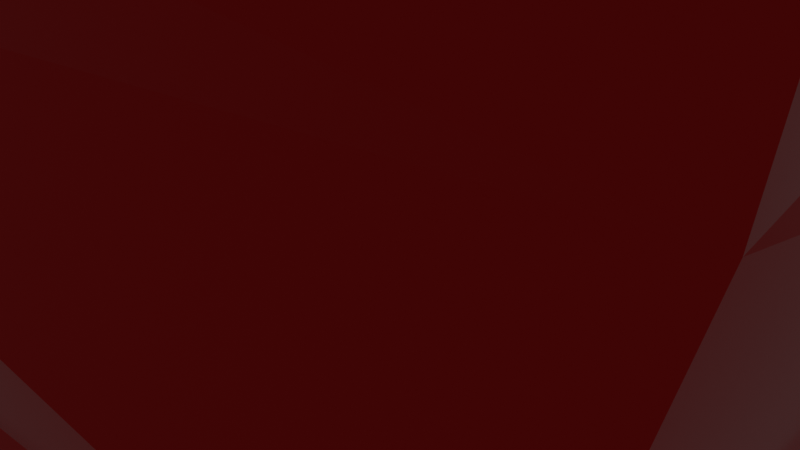 # Source: shaderpad.blend  (saved by Blender 3.3.6; exported with 4.5.12 LTS)
import bpy
from mathutils import Matrix  # noqa: F401  (used for matrix-valued properties, if any)

bpy.ops.wm.read_factory_settings(use_empty=True)
scene = bpy.context.scene
scene.name = 'Scene'

# ---- collections
col_collection = bpy.data.collections.new('Collection'); scene.collection.children.link(col_collection)

# ---- materials (node trees are filled in below, after node groups)
mat_material = bpy.data.materials.new('Material')
mat_material.use_transparent_shadow = False

# ---- material node trees
mat_material.use_nodes = True; mat_material.node_tree.nodes.clear()
_N = mat_material.node_tree.nodes; _L = mat_material.node_tree.links
n0 = _N.new('ShaderNodeOutputMaterial'); n0.name = 'Material Output'; n0.location = (300, 300)
n1 = _N.new('ShaderNodeBsdfPrincipled'); n1.name = 'Principled BSDF'; n1.location = (10, 300)
n1.distribution = 'GGX'
n1.subsurface_method = 'RANDOM_WALK_SKIN'
n1.inputs[0].default_value = (0.8, 0.01239, 0.01157, 1.0)
n1.inputs[1].default_value = 0.67
n1.inputs[2].default_value = 0.1
n1.inputs[3].default_value = 1.45
n1.inputs[27].default_value = (0.0, 0.0, 0.0, 1.0)
n1.inputs[28].default_value = 1.0
_L.new(n1.outputs[0], n0.inputs[0])
n0.is_active_output = True

# ---- world
world_world = bpy.data.worlds.new('World'); scene.world = world_world
world_world.use_nodes = True; world_world.node_tree.nodes.clear()
_N = world_world.node_tree.nodes; _L = world_world.node_tree.links
n0 = _N.new('ShaderNodeOutputWorld'); n0.name = 'World Output'; n0.location = (300, 300)
n1 = _N.new('ShaderNodeBackground'); n1.name = 'Background'; n1.location = (10, 300)
n1.inputs[0].default_value = (0.05088, 0.05088, 0.05088, 1.0)
_L.new(n1.outputs[0], n0.inputs[0])
n0.is_active_output = True
world_world.color = (0.05088, 0.05088, 0.05088)
world_world.use_sun_shadow = False
world_world.sun_shadow_jitter_overblur = 0.0

# ---- cameras
cam_camera = bpy.data.cameras.new('Camera')
cam_camera.clip_end = 100.0
cam_camera.ortho_scale = 7.314

# ---- lights
light_light = bpy.data.lights.new('Light', 'POINT')
light_light.transmission_factor = 0.0
light_light.energy = 1000.0
light_light.shadow_soft_size = 0.1
light_light.shadow_maximum_resolution = 0.006
light_light.use_absolute_resolution = True

# ---- meshes
me_cube_001 = bpy.data.meshes.new('Cube.001')
me_cube_001.from_pydata([(-1.0, -1.0, -1.0), (-1.0, -1.0, 5.092), (-1.0, 1.0, -1.0), (-1.0, 1.0, 5.092), (1.0, -1.0, -1.0), (1.0, -1.0, 5.092), (1.0, 1.0, -1.0), (1.0, 1.0, 5.092), (-1.0, -1.0, -0.6495), (-1.0, -1.0, -0.2144), (-1.0, -1.0, 0.2207), (-1.0, -1.0, 0.6558), (-1.0, -1.0, 1.091), (-1.0, -1.0, 1.526), (-1.0, -1.0, 1.961), (-1.0, -1.0, 2.396), (-1.0, -1.0, 2.831), (-1.0, -1.0, 3.266), (-1.0, -1.0, 3.702), (-1.0, -1.0, 4.137), (-1.0, -1.0, 4.572), (-1.0, 1.0, 4.572), (-1.0, 1.0, 4.137), (-1.0, 1.0, 3.702), (-1.0, 1.0, 3.266), (-1.0, 1.0, 2.831), (-1.0, 1.0, 2.396), (-1.0, 1.0, 1.961), (-1.0, 1.0, 1.526), (-1.0, 1.0, 1.091), (-1.0, 1.0, 0.6558), (-1.0, 1.0, 0.2207), (-1.0, 1.0, -0.2144), (-1.0, 1.0, -0.6495), (1.0, 1.0, 4.572), (1.0, 1.0, 4.137), (1.0, 1.0, 3.702), (1.0, 1.0, 3.266), (1.0, 1.0, 2.831), (1.0, 1.0, 2.396), (1.0, 1.0, 1.961), (1.0, 1.0, 1.526), (1.0, 1.0, 1.091), (1.0, 1.0, 0.6558), (1.0, 1.0, 0.2207), (1.0, 1.0, -0.2144), (1.0, 1.0, -0.6495), (1.0, -1.0, 4.572), (1.0, -1.0, 4.137), (1.0, -1.0, 3.702), (1.0, -1.0, 3.266), (1.0, -1.0, 2.831), (1.0, -1.0, 2.396), (1.0, -1.0, 1.961), (1.0, -1.0, 1.526), (1.0, -1.0, 1.091), (1.0, -1.0, 0.6558), (1.0, -1.0, 0.2207), (1.0, -1.0, -0.2144), (1.0, -1.0, -0.6495)], [], [(20, 1, 3, 21), (21, 3, 7, 34), (34, 7, 5, 47), (47, 5, 1, 20), (2, 6, 4, 0), (7, 3, 1, 5), (4, 59, 8, 0), (59, 58, 9, 8), (58, 57, 10, 9), (57, 56, 11, 10), (56, 55, 12, 11), (55, 54, 13, 12), (54, 53, 14, 13), (53, 52, 15, 14), (52, 51, 16, 15), (51, 50, 17, 16), (50, 49, 18, 17), (49, 48, 19, 18), (48, 47, 20, 19), (6, 46, 59, 4), (46, 45, 58, 59), (45, 44, 57, 58), (44, 43, 56, 57), (43, 42, 55, 56), (42, 41, 54, 55), (41, 40, 53, 54), (40, 39, 52, 53), (39, 38, 51, 52), (38, 37, 50, 51), (37, 36, 49, 50), (36, 35, 48, 49), (35, 34, 47, 48), (2, 33, 46, 6), (33, 32, 45, 46), (32, 31, 44, 45), (31, 30, 43, 44), (30, 29, 42, 43), (29, 28, 41, 42), (28, 27, 40, 41), (27, 26, 39, 40), (26, 25, 38, 39), (25, 24, 37, 38), (24, 23, 36, 37), (23, 22, 35, 36), (22, 21, 34, 35), (0, 8, 33, 2), (8, 9, 32, 33), (9, 10, 31, 32), (10, 11, 30, 31), (11, 12, 29, 30), (12, 13, 28, 29), (13, 14, 27, 28), (14, 15, 26, 27), (15, 16, 25, 26), (16, 17, 24, 25), (17, 18, 23, 24), (18, 19, 22, 23), (19, 20, 21, 22)])
_uv = me_cube_001.uv_layers.new(name='UVMap')
_uv.uv.foreach_set('vector', [0.6037, 0.0, 0.625, 0.0, 0.625, 0.25, 0.6037, 0.25, 0.6037, 0.25, 0.625, 0.25, 0.625, 0.5, 0.6037, 0.5, 0.6037, 0.5, 0.625, 0.5, 0.625, 0.75, 0.6037, 0.75, 0.6037, 0.75, 0.625, 0.75, 0.625, 1.0, 0.6037, 1.0, 0.125, 0.5, 0.375, 0.5, 0.375, 0.75, 0.125, 0.75, 0.625, 0.5, 0.875, 0.5, 0.875, 0.75, 0.625, 0.75, 0.375, 0.75, 0.3894, 0.75, 0.3894, 1.0, 0.375, 1.0, 0.3894, 0.75, 0.4072, 0.75, 0.4072, 1.0, 0.3894, 1.0, 0.4072, 0.75, 0.4251, 0.75, 0.4251, 1.0, 0.4072, 1.0, 0.4251, 0.75, 0.443, 0.75, 0.443, 1.0, 0.4251, 1.0, 0.443, 0.75, 0.4608, 0.75, 0.4608, 1.0, 0.443, 1.0, 0.4608, 0.75, 0.4787, 0.75, 0.4787, 1.0, 0.4608, 1.0, 0.4787, 0.75, 0.4965, 0.75, 0.4965, 1.0, 0.4787, 1.0, 0.4965, 0.75, 0.5144, 0.75, 0.5144, 1.0, 0.4965, 1.0, 0.5144, 0.75, 0.5322, 0.75, 0.5322, 1.0, 0.5144, 1.0, 0.5322, 0.75, 0.5501, 0.75, 0.5501, 1.0, 0.5322, 1.0, 0.5501, 0.75, 0.568, 0.75, 0.568, 1.0, 0.5501, 1.0, 0.568, 0.75, 0.5858, 0.75, 0.5858, 1.0, 0.568, 1.0, 0.5858, 0.75, 0.6037, 0.75, 0.6037, 1.0, 0.5858, 1.0, 0.375, 0.5, 0.3894, 0.5, 0.3894, 0.75, 0.375, 0.75, 0.3894, 0.5, 0.4072, 0.5, 0.4072, 0.75, 0.3894, 0.75, 0.4072, 0.5, 0.4251, 0.5, 0.4251, 0.75, 0.4072, 0.75, 0.4251, 0.5, 0.443, 0.5, 0.443, 0.75, 0.4251, 0.75, 0.443, 0.5, 0.4608, 0.5, 0.4608, 0.75, 0.443, 0.75, 0.4608, 0.5, 0.4787, 0.5, 0.4787, 0.75, 0.4608, 0.75, 0.4787, 0.5, 0.4965, 0.5, 0.4965, 0.75, 0.4787, 0.75, 0.4965, 0.5, 0.5144, 0.5, 0.5144, 0.75, 0.4965, 0.75, 0.5144, 0.5, 0.5322, 0.5, 0.5322, 0.75, 0.5144, 0.75, 0.5322, 0.5, 0.5501, 0.5, 0.5501, 0.75, 0.5322, 0.75, 0.5501, 0.5, 0.568, 0.5, 0.568, 0.75, 0.5501, 0.75, 0.568, 0.5, 0.5858, 0.5, 0.5858, 0.75, 0.568, 0.75, 0.5858, 0.5, 0.6037, 0.5, 0.6037, 0.75, 0.5858, 0.75, 0.375, 0.25, 0.3894, 0.25, 0.3894, 0.5, 0.375, 0.5, 0.3894, 0.25, 0.4072, 0.25, 0.4072, 0.5, 0.3894, 0.5, 0.4072, 0.25, 0.4251, 0.25, 0.4251, 0.5, 0.4072, 0.5, 0.4251, 0.25, 0.443, 0.25, 0.443, 0.5, 0.4251, 0.5, 0.443, 0.25, 0.4608, 0.25, 0.4608, 0.5, 0.443, 0.5, 0.4608, 0.25, 0.4787, 0.25, 0.4787, 0.5, 0.4608, 0.5, 0.4787, 0.25, 0.4965, 0.25, 0.4965, 0.5, 0.4787, 0.5, 0.4965, 0.25, 0.5144, 0.25, 0.5144, 0.5, 0.4965, 0.5, 0.5144, 0.25, 0.5322, 0.25, 0.5322, 0.5, 0.5144, 0.5, 0.5322, 0.25, 0.5501, 0.25, 0.5501, 0.5, 0.5322, 0.5, 0.5501, 0.25, 0.568, 0.25, 0.568, 0.5, 0.5501, 0.5, 0.568, 0.25, 0.5858, 0.25, 0.5858, 0.5, 0.568, 0.5, 0.5858, 0.25, 0.6037, 0.25, 0.6037, 0.5, 0.5858, 0.5, 0.375, 0.0, 0.3894, 0.0, 0.3894, 0.25, 0.375, 0.25, 0.3894, 0.0, 0.4072, 0.0, 0.4072, 0.25, 0.3894, 0.25, 0.4072, 0.0, 0.4251, 0.0, 0.4251, 0.25, 0.4072, 0.25, 0.4251, 0.0, 0.443, 0.0, 0.443, 0.25, 0.4251, 0.25, 0.443, 0.0, 0.4608, 0.0, 0.4608, 0.25, 0.443, 0.25, 0.4608, 0.0, 0.4787, 0.0, 0.4787, 0.25, 0.4608, 0.25, 0.4787, 0.0, 0.4965, 0.0, 0.4965, 0.25, 0.4787, 0.25, 0.4965, 0.0, 0.5144, 0.0, 0.5144, 0.25, 0.4965, 0.25, 0.5144, 0.0, 0.5322, 0.0, 0.5322, 0.25, 0.5144, 0.25, 0.5322, 0.0, 0.5501, 0.0, 0.5501, 0.25, 0.5322, 0.25, 0.5501, 0.0, 0.568, 0.0, 0.568, 0.25, 0.5501, 0.25, 0.568, 0.0, 0.5858, 0.0, 0.5858, 0.25, 0.568, 0.25, 0.5858, 0.0, 0.6037, 0.0, 0.6037, 0.25, 0.5858, 0.25])
me_cube_001.materials.append(mat_material)
me_cube_001.update()

# ---- objects
ob_light = bpy.data.objects.new('Light', light_light)
ob_camera = bpy.data.objects.new('Camera', cam_camera)
ob_cube_001 = bpy.data.objects.new('Cube.001', me_cube_001)

# ---- transforms, parenting, visibility, modifiers, constraints
ob_light.location = (4.076, 1.005, 5.904)
ob_light.rotation_euler = (0.6503, 0.05522, 1.866)
ob_light.lock_rotations_4d = False
ob_light.empty_display_type = 'ARROWS'
ob_light.color = (0.0, 0.0, 0.0, 0.0)
ob_light.lineart.crease_threshold = 0.0
ob_camera.location = (7.359, -6.926, 4.958)
ob_camera.rotation_euler = (1.109, 0.0, 0.8149)
ob_camera.lock_rotations_4d = False
ob_camera.empty_display_type = 'ARROWS'
ob_camera.color = (0.0, 0.0, 0.0, 0.0)
ob_camera.display_type = 'WIRE'
ob_camera.lineart.crease_threshold = 0.0
ob_cube_001.location = (0.0, 0.0, 0.0)
ob_cube_001.scale = (3.528, 3.528, 3.528)
_m = ob_cube_001.modifiers.new('Cast', 'CAST')
_m = ob_cube_001.modifiers.new('SimpleDeform', 'SIMPLE_DEFORM')
_m.deform_axis = 'Z'
_m.factor = 1.1
_m.angle = 1.1

# ---- collection membership
col_collection.objects.link(ob_light)
col_collection.objects.link(ob_camera)
col_collection.objects.link(ob_cube_001)

# ---- scene / render settings (as saved in the file)
scene.camera = ob_camera
scene.frame_start = 1; scene.frame_end = 250; scene.frame_set(1)
scene.render.engine = 'BLENDER_EEVEE_NEXT'
scene.cycles.sampling_pattern = 'TABULATED_SOBOL'
scene.cycles.use_light_tree = False
scene.view_settings.view_transform = 'Filmic'
bpy.context.view_layer.update()
